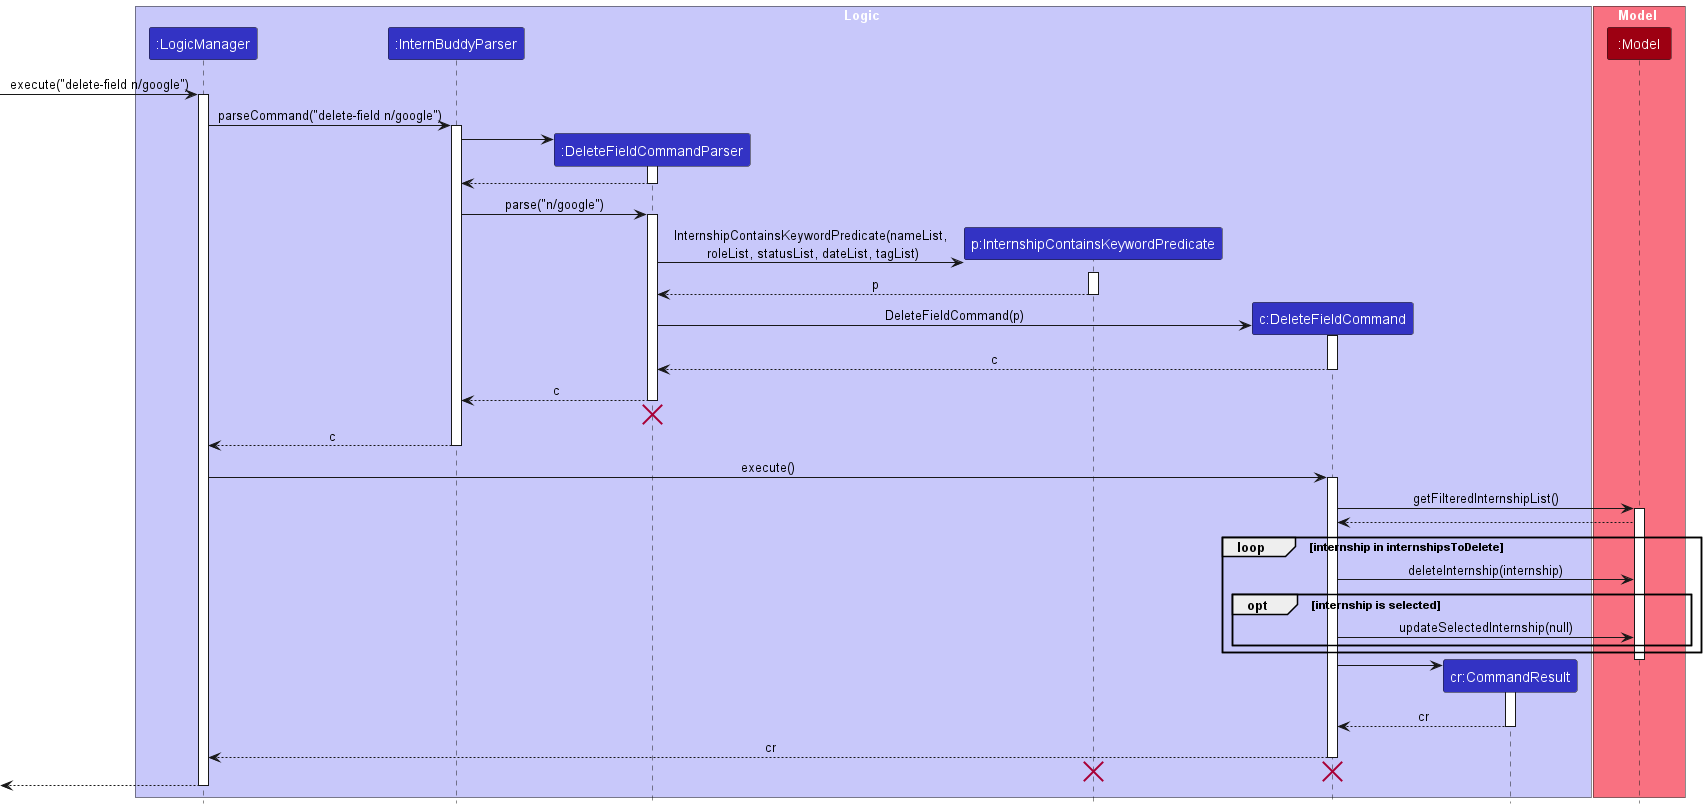

The diagram above was rendered by PlantUML. Its source (embedded in the PNG):
@startuml
!include style.puml

box Logic LOGIC_COLOR_T1
participant ":LogicManager" as LogicManager LOGIC_COLOR
participant ":InternBuddyParser" as InternBuddyParser LOGIC_COLOR
participant ":DeleteFieldCommandParser" as DeleteFieldCommandParser LOGIC_COLOR
participant "p:InternshipContainsKeywordPredicate" as InternshipContainsKeywordPredicate LOGIC_COLOR
participant "c:DeleteFieldCommand" as DeleteFieldCommand LOGIC_COLOR
participant "cr:CommandResult" as CommandResult LOGIC_COLOR
end box

box Model MODEL_COLOR_T1
participant ":Model" as Model MODEL_COLOR
end box

[-> LogicManager : execute("delete-field n/google")
activate LogicManager

LogicManager -> InternBuddyParser : parseCommand("delete-field n/google")
activate InternBuddyParser

create DeleteFieldCommandParser
InternBuddyParser -> DeleteFieldCommandParser
activate DeleteFieldCommandParser

DeleteFieldCommandParser --> InternBuddyParser
deactivate DeleteFieldCommandParser

InternBuddyParser -> DeleteFieldCommandParser : parse("n/google")
activate DeleteFieldCommandParser

create InternshipContainsKeywordPredicate
DeleteFieldCommandParser -> InternshipContainsKeywordPredicate : InternshipContainsKeywordPredicate(nameList,\n roleList, statusList, dateList, tagList)
activate InternshipContainsKeywordPredicate

InternshipContainsKeywordPredicate --> DeleteFieldCommandParser : p
deactivate InternshipContainsKeywordPredicate

create DeleteFieldCommand
DeleteFieldCommandParser -> DeleteFieldCommand : DeleteFieldCommand(p)
activate DeleteFieldCommand

DeleteFieldCommand --> DeleteFieldCommandParser : c
deactivate DeleteFieldCommand

DeleteFieldCommandParser --> InternBuddyParser : c
deactivate DeleteFieldCommandParser
'Hidden arrow to position the destroy marker below the end of the activation bar.
DeleteFieldCommandParser -[hidden]-> InternBuddyParser
destroy DeleteFieldCommandParser

InternBuddyParser --> LogicManager : c
deactivate InternBuddyParser

LogicManager -> DeleteFieldCommand : execute()
activate DeleteFieldCommand

DeleteFieldCommand -> Model : getFilteredInternshipList()
activate Model

Model --> DeleteFieldCommand

loop internship in internshipsToDelete
    DeleteFieldCommand -> Model: deleteInternship(internship)

opt internship is selected
    DeleteFieldCommand -> Model: updateSelectedInternship(null)
end
end

deactivate Model

create CommandResult
DeleteFieldCommand -> CommandResult
activate CommandResult

CommandResult --> DeleteFieldCommand : cr
deactivate CommandResult

DeleteFieldCommand --> LogicManager : cr
deactivate DeleteFieldCommand
DeleteFieldCommand -[hidden]-> LogicManager
destroy DeleteFieldCommand

destroy InternshipContainsKeywordPredicate

[<--LogicManager
deactivate LogicManager
@enduml